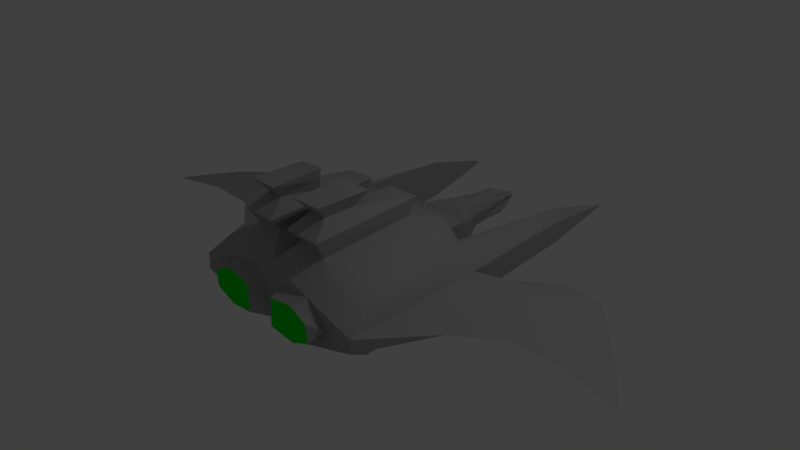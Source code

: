 # Source: swarm_droid_2.blend  (saved by Blender 2.75.0; exported with 4.5.12 LTS)
import bpy
from mathutils import Matrix  # noqa: F401  (used for matrix-valued properties, if any)

bpy.ops.wm.read_factory_settings(use_empty=True)
scene = bpy.context.scene
scene.name = 'Scene'

# ---- collections
col_collection_1 = bpy.data.collections.new('Collection 1'); scene.collection.children.link(col_collection_1)

# ---- materials (node trees are filled in below, after node groups)
mat_material = bpy.data.materials.new('Material')
mat_material.alpha_threshold = 0.0
mat_material.use_transparent_shadow = False
mat_material.diffuse_color = (0.4, 0.4, 0.4, 1.0)
mat_material.roughness = 0.5
mat_material.line_color = (0.0, 0.0, 0.0, 1.0)
mat_material_001 = bpy.data.materials.new('Material.001')
mat_material_001.alpha_threshold = 0.0
mat_material_001.use_transparent_shadow = False
mat_material_001.diffuse_color = (0.00243, 0.8, 0.00589, 1.0)
mat_material_001.roughness = 0.5

# ---- material node trees

# ---- world
world_world = bpy.data.worlds.new('World'); scene.world = world_world
world_world.color = (0.05088, 0.05088, 0.05088)
world_world.use_sun_shadow = False
world_world.sun_shadow_jitter_overblur = 0.0
world_world.cycles.sampling_method = 'MANUAL'
world_world.cycles.sample_map_resolution = 256

# ---- cameras
cam_camera = bpy.data.cameras.new('Camera')
cam_camera.clip_end = 100.0
cam_camera.lens = 35.0
cam_camera.sensor_width = 32.0
cam_camera.sensor_height = 18.0
cam_camera.ortho_scale = 7.314
cam_camera.dof.focus_distance = 0.0
cam_camera.dof.aperture_fstop = 128.0

# ---- lights
light_lamp = bpy.data.lights.new('Lamp', 'POINT')
light_lamp.transmission_factor = 0.0
light_lamp.cutoff_distance = 30.0
light_lamp.energy = 100.0
light_lamp.shadow_buffer_clip_start = 1.001
light_lamp.shadow_soft_size = 0.1
light_lamp.shadow_maximum_resolution = 0.006
light_lamp.use_absolute_resolution = True
light_lamp.cycles.use_multiple_importance_sampling = False

# ---- meshes
me_cube = bpy.data.meshes.new('Cube')
me_cube.from_pydata([(2.518, 0.2075, -7.127e-09), (2.901, 0.1942, -0.001318), (2.518, 0.1467, -0.1467), (2.901, 0.1383, -0.1364), (2.488, 0.0, -0.2065), (2.901, 0.0, -0.1942), (2.458, -0.1438, -0.1534), (2.901, -0.1364, -0.1383), (2.47, -0.2062, 4.684e-08), (2.901, -0.1942, 0.001318), (2.47, -0.1559, 0.1502), (2.901, -0.1383, 0.1364), (2.47, 0.0, 0.2059), (2.901, 0.0, 0.1942), (2.518, 0.1467, 0.1467), (2.901, 0.1364, 0.1383), (2.052, 0.08794, -0.08608), (2.052, 0.123, -0.001318), (2.052, 0.0, -0.123), (2.052, -0.08608, -0.08794), (2.052, -0.123, 0.001318), (2.052, -0.08794, 0.08608), (2.052, 0.0, 0.123), (2.052, 0.08608, 0.08794), (3.292, 0.03322, -0.03322), (3.292, 0.04698, 2.065e-07), (3.292, 0.0, -0.04698), (3.292, -0.03322, -0.03322), (3.292, -0.04698, 2.111e-07), (3.292, -0.03322, 0.03322), (3.292, 0.0, 0.04698), (3.292, 0.03322, 0.03322), (2.99, -0.1746, 0.1242), (2.99, -0.2113, 0.03567), (3.051, -0.1294, 0.09343), (3.051, -0.1575, 0.02542), (2.99, 0.1242, 0.1746), (2.99, 0.03567, 0.2113), (3.051, 0.09343, 0.1294), (3.051, 0.02542, 0.1575), (2.99, 0.1746, -0.1242), (2.99, 0.2113, -0.03567), (3.051, 0.1294, -0.09343), (3.051, 0.1575, -0.02542), (2.99, -0.1242, -0.1746), (2.99, -0.03567, -0.2113), (3.051, -0.09343, -0.1294), (3.051, -0.02542, -0.1575), (3.21, 0.05354, -0.05354), (3.21, 0.07572, 1.253e-07), (3.21, 0.0, -0.07572), (3.21, -0.05354, -0.05354), (3.21, -0.07572, 1.309e-07), (3.21, -0.05354, 0.05354), (3.21, 0.0, 0.07572), (3.21, 0.05354, 0.05354), (2.703, 0.02936, -0.02935), (2.703, 0.04151, 5.904e-07), (2.703, 0.0, -0.04151), (2.703, -0.02936, -0.02935), (2.703, -0.04151, 5.937e-07), (2.703, -0.02936, 0.02936), (2.703, 0.0, 0.04152), (2.703, 0.02936, 0.02936), (0.3613, -2.683, -0.01123), (1.533, -0.5539, 0.153), (1.533, -0.5539, -0.153), (0.6535, -0.6085, 0.6979), (1.533, -0.4706, -0.2669), (-0.6442, -0.5766, 0.6928), (1.532, 0.0, -0.2764), (0.3609, -2.689, 0.008508), (-0.6442, -0.2094, 0.6928), (0.6535, -0.1973, 0.6979), (-0.6573, -0.2092, 0.7949), (0.6573, -0.2062, 0.7949), (0.6573, -0.5954, 0.7949), (-0.6573, -0.5984, 0.7949), (-0.607, -0.2582, 1.02), (0.00411, -0.2551, 1.02), (0.00411, -0.5464, 1.02), (-0.607, -0.5495, 1.02), (-0.5683, -0.2691, 1.127), (-0.1219, -0.2659, 1.127), (-0.1219, -0.5355, 1.127), (-0.5683, -0.5387, 1.127), (-0.7358, -0.1862, 0.8164), (-0.7791, -0.1735, 0.8614), (0.7791, -0.1699, 0.8614), (0.7358, -0.1828, 0.8164), (0.7358, -0.6184, 0.8164), (0.7791, -0.6311, 0.8614), (-0.7791, -0.6347, 0.8614), (-0.7358, -0.6218, 0.8164), (-0.7791, -0.1737, 0.9516), (-0.7073, -0.1968, 0.9966), (0.6273, -0.1934, 0.9966), (0.7801, -0.1701, 0.9516), (0.7801, -0.6309, 0.9516), (0.6273, -0.6078, 0.9966), (-0.7073, -0.6113, 0.9966), (-0.7791, -0.6345, 0.9516), (-0.6107, -0.1783, 1.197), (-0.6186, -0.2407, 1.153), (-0.7224, -0.2524, 1.197), (-0.07948, -0.1745, 1.197), (0.0322, -0.2469, 1.197), (-0.0716, -0.2367, 1.153), (-0.07948, -0.6263, 1.197), (-0.0716, -0.5639, 1.153), (0.0322, -0.5522, 1.197), (-0.6107, -0.6301, 1.197), (-0.7224, -0.5577, 1.197), (-0.6186, -0.5679, 1.153), (-0.6116, -0.1797, 1.312), (-0.7232, -0.2538, 1.312), (-0.6116, -0.253, 1.354), (-0.07862, -0.1759, 1.312), (-0.07862, -0.2491, 1.354), (0.03306, -0.2483, 1.312), (-0.07862, -0.6249, 1.312), (0.03306, -0.5508, 1.312), (-0.07862, -0.5516, 1.354), (-0.6116, -0.6287, 1.312), (-0.6116, -0.5555, 1.354), (-0.7232, -0.5563, 1.312), (1.01, 0.0, -0.6536), (0.6675, 0.0, -0.6525), (0.9562, -0.1354, 0.6775), (1.003, 0.0, 0.6565), (0.6759, 0.0, 0.6532), (0.7422, -0.9885, 0.4895), (1.109, -0.9957, 0.3798), (1.109, -0.9957, -0.3798), (0.7423, -0.9885, -0.4895), (1.008, -0.7221, -0.6267), (0.7422, -0.7114, -0.6348), (1.008, -0.7221, 0.6267), (0.7724, -0.7008, 0.6543), (1.152, -1.125, 0.411), (0.7422, -1.133, 0.4434), (1.101, -1.327, 0.232), (0.7465, -1.286, 0.316), (1.152, -1.125, -0.411), (0.7423, -1.133, -0.4434), (0.6676, -1.283, -0.3225), (1.121, -1.323, -0.2241), (1.533, -0.4706, 0.2669), (1.532, 0.0, 0.2764), (1.879, -0.3967, 0.1751), (1.825, 0.0, 0.1861), (1.882, -0.4591, 0.1031), (1.882, -0.4591, -0.1031), (1.825, 0.0, -0.1879), (1.879, -0.3967, -0.1762), (2.33, -0.1686, 0.1752), (2.375, 0.0, 0.1882), (2.333, -0.2085, 0.09692), (2.333, -0.2085, -0.09692), (2.381, 0.0, -0.1848), (2.316, -0.185, -0.1706), (2.092, -1.285, 0.1706), (2.092, -1.127, 0.3224), (2.092, -1.127, -0.3224), (2.092, -1.285, -0.1706), (2.092, -1.049, -0.2577), (2.092, -1.049, 0.2577), (2.323, -1.277, 0.1616), (2.323, -1.131, 0.3075), (2.323, -1.131, -0.3075), (2.323, -1.277, -0.1616), (2.323, -1.083, -0.2428), (2.323, -1.083, 0.2428), (2.774, -1.265, 0.1616), (2.774, -1.132, 0.3075), (2.774, -1.132, -0.3075), (2.774, -1.265, -0.1616), (2.774, -1.094, -0.2428), (2.774, -1.094, 0.2428), (2.944, -1.21, 0.1519), (2.944, -1.134, 0.2913), (2.944, -1.134, -0.2913), (2.944, -1.21, -0.1519), (2.944, -1.117, -0.2266), (2.944, -1.117, 0.2266), (3.483, -1.204, 0.1035), (3.483, -1.135, 0.203), (3.483, -1.135, -0.203), (3.483, -1.204, -0.1035), (3.483, -1.122, -0.1512), (3.483, -1.122, 0.1512), (1.746, -0.467, 0.2645), (1.818, -0.4394, 0.2146), (1.739, 0.0, 0.2731), (1.816, 0.0, 0.2239), (1.818, -0.515, 0.1236), (1.746, -0.5501, 0.1513), (1.746, -0.5501, -0.1513), (1.818, -0.515, -0.1236), (1.816, 0.0, -0.2239), (1.739, 0.0, -0.2731), (1.818, -0.4394, -0.2146), (1.746, -0.467, -0.2645), (0.3538, -3.24, -0.01021), (0.3537, -3.248, 0.007678), (1.751, -2.395, -0.01483), (1.355, -2.475, -0.04025), (1.751, -2.399, 0.01303), (1.354, -2.486, 0.03709), (0.6933, -1.404, 0.1457), (1.02, -1.354, 0.08004), (0.978, -1.308, 0.2098), (1.02, -1.354, -0.0823), (0.6934, -1.404, -0.1508), (0.9706, -1.313, -0.1975), (0.6807, -3.575, 0.02738), (0.6683, -3.655, 0.01026), (0.6807, -3.562, -0.03015), (0.6683, -3.651, -0.01177), (0.1133, -3.984, -0.0007478), (0.2009, -3.775, 0.009243), (0.2009, -3.765, -0.01162), (1.18, -2.981, -0.03506), (1.545, -2.854, -0.01342), (1.18, -2.994, 0.03219), (1.545, -2.858, 0.01169), (1.942, -0.4784, 0.07857), (1.942, -0.4784, -0.07857), (2.301, -0.2726, 0.07857), (2.301, -0.2726, -0.07857), (1.909, -0.3539, 0.2015), (1.847, 0.0, 0.2001), (2.279, -0.188, 0.2015), (2.341, 0.0, 0.2001), (1.847, 0.0, -0.2093), (1.909, -0.3539, -0.2112), (2.341, 0.0, -0.2093), (2.279, -0.188, -0.2112), (1.976, -0.2761, 0.2119), (1.937, 0.0, 0.214), (2.212, -0.1654, 0.2119), (2.251, 0.0, 0.214), (2.004, -0.2376, 0.2473), (2.004, 0.0, 0.2473), (2.184, -0.1638, 0.2473), (2.184, 0.0, 0.2473), (1.937, 0.0, -0.225), (1.976, -0.2761, -0.223), (2.251, 0.0, -0.225), (2.212, -0.1654, -0.223), (2.004, 0.0, -0.2584), (2.004, -0.2376, -0.2584), (2.184, 0.0, -0.2584), (2.184, -0.1638, -0.2584), (1.275, -0.4929, 0.2762), (1.177, -0.6526, 0.498), (1.177, -0.8596, 0.2829), (1.275, -0.593, 0.1637), (1.188, 0.0, -0.5088), (1.275, 0.0, -0.3004), (1.275, 0.0, 0.3005), (1.275, -0.593, -0.1637), (1.275, -0.4929, -0.2762), (1.188, 0.0, 0.5088), (1.177, -0.8596, -0.2829), (1.177, -0.6526, -0.498), (1.135, 0.0, -0.6005), (1.087, 0.0, -0.6401), (1.095, -0.9697, -0.4586), (1.137, -0.943, -0.4324), (1.135, -0.9937, -0.2733), (1.137, -0.6995, -0.5768), (1.089, -0.7186, -0.6165), (1.087, 0.0, 0.6401), (1.135, 0.0, 0.6005), (1.089, -0.7186, 0.6165), (1.137, -0.6995, 0.5768), (1.137, -0.943, 0.4325), (1.095, -0.9697, 0.4588), (1.135, -0.9937, 0.2741), (-0.5789, 0.0, -0.5386), (-0.9785, 0.0, -0.3016), (-0.9669, 0.0, 0.3447), (-0.8902, -0.1403, 0.6024), (-0.5591, 0.0, 0.5573), (-0.9717, -0.9463, 0.146), (-0.653, -0.9488, 0.4071), (-0.9731, -0.5987, -0.3001), (-0.6491, -0.6522, -0.5192), (-0.6489, -0.9701, -0.3933), (-0.9717, -0.9463, -0.1369), (-0.7097, -0.5851, 0.5979), (-0.9731, -0.6118, 0.3018), (-0.5759, -1.34, 0.2572), (-0.6489, -1.158, 0.358), (-0.9731, -1.13, 0.1483), (-0.9731, -1.143, -0.1397), (-0.6489, -1.16, -0.3567), (-0.5758, -1.34, -0.2572), (-0.967, -1.33, -0.0282), (-0.617, -1.416, -0.08064), (-0.7288, -1.561, -0.02788), (-0.6171, -1.416, 0.07635), (-0.967, -1.33, 0.02794), (-0.7289, -1.561, 0.02451), (-0.9731, -1.296, 0.07456), (-0.9251, -1.4, 0.1212), (-0.9251, -1.4, -0.1222), (-0.9731, -1.299, -0.07283), (-0.9825, -0.6063, 0.391), (-0.9784, -0.9598, 0.2565), (-0.9784, -0.9598, -0.2487), (-0.9731, -0.1569, 0.2234), (-0.9785, -0.6153, -0.3771), (-0.9784, -1.149, 0.2195), (-0.9731, -0.1537, -0.2234), (-0.9784, -1.162, -0.2117), (-0.9305, -1.403, -0.03119), (-0.9893, -1.353, -0.09456), (-0.9893, -1.351, 0.09566), (-0.9305, -1.403, 0.02932), (0.2174, -2.293, 0.01186), (-0.09508, -1.898, 0.02027), (-0.09469, -1.897, -0.02412), (0.2182, -2.289, -0.01522), (1.239, -2.127, -0.05817), (0.9622, -1.746, -0.09645), (1.32, -1.678, -0.03803), (1.615, -2.073, -0.02125), (0.9617, -1.747, 0.09104), (1.237, -2.132, 0.05381), (1.614, -2.074, 0.01922), (1.32, -1.678, 0.03582), (0.3468, -3.888, 0.00353), (1.157, -3.242, -0.007993), (1.743, -2.586, 0.007437), (1.743, -2.585, -0.008991), (1.157, -3.243, 0.006559), (1.787, -2.391, -0.0007779), (1.577, -2.844, -0.000742), (1.068, -1.366, -0.0007528), (0.6065, -3.702, -0.0005581), (0.3468, -3.887, -0.004213), (1.511, -1.872, -0.01871), (1.51, -1.872, 0.01722), (1.353, -1.67, -0.0007113), (1.648, -2.066, -0.000745), (1.738, -2.23, -0.01112), (1.187, -1.489, -0.03273), (1.187, -1.489, 0.03125), (1.738, -2.231, 0.009564), (1.512, -1.871, -0.0006758), (1.189, -1.488, -0.0006508), (1.152, -3.248, -0.0006807), (1.748, -2.582, -0.0007528), (1.74, -2.23, -0.0007417), (3.878, -1.204, 0.02009), (3.878, -1.135, 0.0394), (3.878, -1.135, -0.03939), (3.878, -1.204, -0.02009), (3.878, -1.122, -0.02934), (3.878, -1.122, 0.02934), (-1.185, -0.9466, -0.1369), (-1.185, -0.9466, 0.146), (-1.187, -0.1572, 0.2234), (-1.187, -0.154, -0.2234), (-1.187, -0.6121, 0.3018), (-1.187, -0.599, -0.3001), (-1.185, -0.8547, -0.1031), (-1.185, -0.8547, 0.1109), (-1.186, -0.2575, 0.1694), (-1.186, -0.2551, -0.1686), (-1.186, -0.6017, 0.2288), (-1.186, -0.5918, -0.2266), (-1.095, -0.8546, -0.1031), (-1.095, -0.8546, 0.1109), (-1.096, -0.2574, 0.1694), (-1.096, -0.2549, -0.1686), (-1.096, -0.6015, 0.2288), (-1.096, -0.5916, -0.2266)], [], [(0, 1, 3, 2), (2, 3, 5, 4), (4, 5, 7, 6), (6, 7, 9, 8), (8, 9, 11, 10), (10, 11, 13, 12), (13, 11, 21, 22), (14, 15, 1, 0), (12, 13, 15, 14), (12, 155, 10), (21, 20, 52, 53), (9, 7, 19, 20), (13, 22, 39, 37), (5, 3, 16, 18), (20, 21, 34, 35), (1, 15, 23, 17), (1, 17, 43, 41), (18, 19, 46, 47), (31, 30, 62, 63), (19, 18, 50, 51), (16, 17, 49, 48), (17, 23, 55, 49), (22, 21, 53, 54), (20, 19, 51, 52), (18, 16, 48, 50), (23, 22, 54, 55), (32, 33, 35, 34), (9, 20, 35, 33), (11, 9, 33, 32), (21, 11, 32, 34), (36, 37, 39, 38), (15, 13, 37, 36), (23, 15, 36, 38), (22, 23, 38, 39), (40, 41, 43, 42), (16, 3, 40, 42), (17, 16, 42, 43), (3, 1, 41, 40), (44, 45, 47, 46), (5, 18, 47, 45), (19, 7, 44, 46), (7, 5, 45, 44), (25, 24, 48, 49), (24, 26, 50, 48), (26, 27, 51, 50), (27, 28, 52, 51), (28, 29, 53, 52), (29, 30, 54, 53), (30, 31, 55, 54), (31, 25, 49, 55), (56, 57, 63, 62, 61, 60, 59, 58), (29, 28, 60, 61), (27, 26, 58, 59), (24, 25, 57, 56), (25, 31, 63, 57), (30, 29, 61, 62), (28, 27, 59, 60), (26, 24, 56, 58), (127, 136, 288, 280), (67, 73, 75, 76), (146, 143, 163, 164), (138, 291, 286, 131), (67, 69, 291, 138), (69, 72, 283, 291), (293, 294, 314, 319, 306), (73, 67, 138, 128), (145, 298, 297, 144), (134, 289, 288, 136), (72, 73, 128, 130, 284, 283), (88, 87, 94, 97), (72, 69, 77, 74), (73, 72, 74, 75), (69, 67, 76, 77), (77, 76, 90, 93), (92, 91, 98, 101), (91, 88, 97, 98), (87, 92, 101, 94), (78, 81, 85, 82), (76, 75, 89, 90), (74, 77, 93, 86), (81, 78, 95, 100), (79, 80, 99, 96), (80, 81, 100, 99), (78, 79, 96, 95), (110, 106, 119, 121), (81, 80, 84, 85), (80, 79, 83, 84), (79, 78, 82, 83), (82, 85, 113, 103), (104, 112, 125, 115), (105, 102, 114, 117), (111, 108, 120, 123), (64, 206, 222, 203), (118, 116, 124, 122), (85, 84, 109, 113), (84, 83, 107, 109), (87, 88, 89, 86), (91, 92, 93, 90), (88, 91, 90, 89), (86, 93, 92, 87), (95, 96, 97, 94), (99, 100, 101, 98), (96, 99, 98, 97), (94, 101, 100, 95), (75, 74, 86, 89), (102, 103, 104), (105, 106, 107), (108, 109, 110), (111, 112, 113), (114, 115, 116), (117, 118, 119), (120, 121, 122), (123, 124, 125), (102, 105, 107, 103), (108, 111, 113, 109), (106, 110, 109, 107), (103, 113, 112, 104), (116, 118, 117, 114), (122, 124, 123, 120), (118, 122, 121, 119), (115, 125, 124, 116), (111, 123, 125, 112), (114, 102, 104, 115), (110, 121, 120, 108), (105, 117, 119, 106), (83, 82, 103, 107), (355, 350, 207, 338), (354, 335, 225, 339), (209, 302, 304, 322, 329), (353, 337, 216, 341), (203, 222, 217, 221), (224, 204, 220, 215), (65, 147, 254, 257), (304, 320, 317, 301, 323, 322), (131, 286, 294, 140), (293, 142, 140, 294), (145, 146, 214, 213, 300, 307, 298), (289, 134, 144, 297), (128, 129, 130), (211, 210, 141), (132, 137, 138, 131), (128, 138, 137, 129), (135, 133, 134, 136), (136, 127, 126, 135), (140, 142, 141, 139), (143, 146, 145, 144), (144, 134, 133, 143), (131, 140, 139, 132), (277, 279, 270, 269, 264, 256), (132, 133, 268, 270, 279, 278), (274, 276, 255, 263), (276, 277, 256, 255), (269, 271, 265, 264), (201, 199, 153, 154), (147, 148, 260, 254), (135, 126, 267, 272), (70, 68, 262, 259), (194, 192, 149, 150), (198, 201, 154, 152), (148, 147, 191, 193), (192, 195, 151, 149), (68, 70, 200, 202), (149, 151, 157, 155), (65, 66, 197, 196), (66, 68, 202, 197), (195, 198, 152, 151), (12, 156, 155), (157, 151, 226, 228), (152, 154, 160, 158), (160, 154, 235, 237), (149, 155, 232, 230), (161, 164, 170, 167), (139, 141, 161, 162), (133, 132, 166, 165), (141, 146, 164, 161), (132, 139, 162, 166), (143, 133, 165, 163), (171, 172, 178, 177), (166, 162, 168, 172), (164, 163, 169, 170), (165, 166, 172, 171), (163, 165, 171, 169), (162, 161, 167, 168), (173, 176, 182, 179), (169, 171, 177, 175), (168, 167, 173, 174), (167, 170, 176, 173), (172, 168, 174, 178), (170, 169, 175, 176), (183, 184, 190, 189), (178, 174, 180, 184), (176, 175, 181, 182), (177, 178, 184, 183), (175, 177, 183, 181), (174, 173, 179, 180), (185, 188, 359, 356), (181, 183, 189, 187), (180, 179, 185, 186), (179, 182, 188, 185), (184, 180, 186, 190), (182, 181, 187, 188), (192, 194, 193, 191), (196, 197, 198, 195), (199, 201, 202, 200), (195, 192, 191, 196), (201, 198, 197, 202), (147, 65, 196, 191), (301, 300, 213, 326, 323), (321, 324, 64, 71), (208, 71, 204, 224), (71, 64, 203, 204), (328, 347, 205, 206, 325), (211, 141, 142, 293, 306, 302, 209), (209, 210, 211), (212, 213, 214), (212, 348, 327, 326, 213), (207, 350, 331, 330, 208), (219, 333, 216, 215, 220), (223, 334, 218, 217, 222), (225, 335, 207, 208, 224), (205, 336, 223, 222, 206), (216, 337, 225, 224, 215), (352, 349, 332, 345), (332, 349, 210, 209, 329), (155, 157, 10), (10, 157, 8), (157, 158, 8), (8, 158, 6), (158, 160, 6), (160, 159, 6), (6, 159, 4), (226, 227, 229, 228), (151, 152, 227, 226), (152, 158, 229, 227), (158, 157, 228, 229), (231, 230, 238, 239), (155, 156, 233, 232), (150, 149, 230, 231), (237, 235, 247, 249), (159, 160, 237, 236), (154, 153, 234, 235), (238, 240, 244, 242), (232, 233, 241, 240), (230, 232, 240, 238), (243, 242, 244, 245), (239, 238, 242, 243), (240, 241, 245, 244), (248, 249, 253, 252), (235, 234, 246, 247), (236, 237, 249, 248), (251, 250, 252, 253), (249, 247, 251, 253), (247, 246, 250, 251), (255, 256, 257, 254), (256, 264, 261, 257), (263, 255, 254, 260), (264, 265, 262, 261), (265, 258, 259, 262), (66, 65, 257, 261), (68, 66, 261, 262), (137, 132, 278, 275), (133, 135, 272, 268), (129, 137, 275, 273), (204, 203, 221, 219, 220), (218, 341, 342), (218, 342, 219, 221, 217), (268, 269, 270), (277, 278, 279), (266, 271, 272, 267), (271, 269, 268, 272), (276, 274, 273, 275), (277, 276, 275, 278), (271, 266, 258, 265), (282, 283, 284), (309, 310, 286, 291), (282, 309, 291, 283), (311, 313, 288, 289), (313, 281, 280, 288), (310, 314, 294, 286), (289, 297, 316, 311), (290, 285, 363, 362), (324, 325, 206, 64), (297, 298, 307, 318, 316), (317, 300, 301), (302, 320, 304), (317, 318, 307, 300), (302, 306, 319, 320), (303, 305, 295, 285, 290, 296, 308, 299), (292, 285, 310, 309), (312, 292, 309, 282), (290, 287, 313, 311), (287, 315, 281, 313), (285, 295, 314, 310), (296, 290, 311, 316), (315, 312, 282, 281), (299, 308, 318, 317), (305, 303, 320, 319), (303, 299, 317, 320), (295, 305, 319, 314), (308, 296, 316, 318), (324, 321, 322, 323), (326, 327, 343, 328, 325), (330, 331, 344, 332, 329), (351, 344, 331, 346), (323, 326, 325, 324), (329, 322, 321, 330), (330, 321, 71, 208), (343, 351, 346, 328), (327, 345, 351, 343), (345, 332, 344, 351), (342, 333, 219), (342, 341, 333), (341, 216, 333), (348, 352, 345, 327), (212, 340, 352, 348), (340, 210, 349, 352), (334, 353, 341, 218), (223, 339, 353, 334), (339, 225, 337, 353), (336, 354, 339, 223), (205, 338, 354, 336), (338, 207, 335, 354), (347, 355, 338, 205), (328, 346, 355, 347), (346, 331, 350, 355), (212, 214, 146), (210, 340, 141), (340, 212, 146), (141, 340, 146), (360, 361, 357, 356, 359, 358), (190, 186, 357, 361), (188, 187, 358, 359), (189, 190, 361, 360), (187, 189, 360, 358), (186, 185, 356, 357), (367, 362, 368, 373), (287, 290, 362, 367), (312, 315, 365, 364), (285, 292, 366, 363), (315, 287, 367, 365), (292, 312, 364, 366), (371, 373, 379, 377), (363, 366, 372, 369), (362, 363, 369, 368), (365, 367, 373, 371), (366, 364, 370, 372), (364, 365, 371, 370), (379, 374, 375, 378, 376, 377), (372, 370, 376, 378), (370, 371, 377, 376), (373, 368, 374, 379), (369, 372, 378, 375), (368, 369, 375, 374)])
me_cube.polygons.foreach_set('use_smooth', [True] * 353)
me_cube.polygons.foreach_set('material_index', [0, 0, 0, 0, 0, 0, 0, 0, 0, 0, 0, 0, 0, 0, 0, 0, 0, 0, 1, 0, 0, 0, 0, 0, 0, 0, 0, 0, 0, 0, 0, 0, 0, 0, 0, 0, 0, 0, 0, 0, 0, 0, 0, 0, 0, 0, 0, 0, 0, 0, 1, 1, 1, 1, 1, 1, 1, 1, 0, 0, 0, 0, 0, 0, 0, 0, 0, 0, 0, 0, 0, 0, 0, 0, 0, 0, 0, 0, 0, 0, 0, 0, 0, 0, 0, 0, 0, 0, 0, 0, 0, 0, 0, 0, 0, 0, 0, 0, 0, 0, 0, 0, 0, 0, 0, 0, 0, 0, 0, 0, 0, 0, 0, 0, 0, 0, 0, 0, 0, 0, 0, 0, 0, 0, 0, 0, 0, 0, 0, 0, 0, 0, 0, 0, 0, 0, 0, 0, 0, 0, 0, 0, 0, 0, 0, 0, 0, 0, 0, 0, 0, 0, 0, 0, 0, 0, 0, 0, 0, 0, 0, 0, 0, 0, 0, 0, 0, 0, 0, 0, 0, 0, 0, 0, 0, 0, 0, 0, 0, 0, 0, 0, 0, 0, 0, 0, 0, 0, 0, 0, 0, 0, 0, 0, 0, 0, 0, 0, 0, 0, 0, 0, 0, 0, 0, 0, 0, 0, 0, 0, 0, 0, 0, 0, 0, 0, 0, 0, 0, 0, 0, 0, 0, 0, 0, 0, 0, 0, 0, 0, 0, 0, 0, 0, 0, 0, 0, 0, 0, 0, 0, 0, 0, 0, 0, 0, 0, 0, 0, 0, 0, 0, 0, 0, 0, 0, 0, 0, 0, 0, 0, 0, 0, 0, 0, 0, 0, 0, 0, 0, 0, 0, 0, 0, 0, 0, 0, 0, 0, 0, 0, 0, 0, 0, 0, 0, 0, 0, 0, 0, 0, 0, 0, 0, 0, 0, 0, 0, 0, 0, 0, 0, 0, 0, 0, 0, 0, 0, 0, 0, 0, 0, 0, 0, 0, 0, 0, 0, 0, 0, 0, 0, 0, 0, 0, 0, 0, 0, 0, 0, 0, 0, 0, 0, 0, 0, 0, 0, 0, 0, 0, 0, 0, 0, 0, 0, 0, 1, 0, 0, 0, 0, 0])
_uv = me_cube.uv_layers.new(name='UVMap')
_uv.uv.foreach_set('vector', [0.8678, 0.986, 0.8714, 0.9269, 0.8918, 0.9273, 0.89, 0.9865, 0.1574, 0.6154, 0.1499, 0.6739, 0.1299, 0.6718, 0.1367, 0.6086, 0.1367, 0.6086, 0.1299, 0.6718, 0.1088, 0.6695, 0.115, 0.6016, 0.5851, 0.5059, 0.5854, 0.5757, 0.5648, 0.5763, 0.5624, 0.5084, 0.5624, 0.5084, 0.5648, 0.5763, 0.5432, 0.5774, 0.5386, 0.5095, 0.03422, 0.7147, 0.02916, 0.6488, 0.04964, 0.6467, 0.05734, 0.7123, 0.04964, 0.6467, 0.02916, 0.6488, 0.03191, 0.606, 0.04494, 0.6047, 0.8456, 0.9838, 0.8502, 0.9248, 0.8714, 0.9269, 0.8678, 0.986, 0.05734, 0.7123, 0.04964, 0.6467, 0.07014, 0.6438, 0.07854, 0.7019, 0.05734, 0.7123, 0.03478, 0.7364, 0.03422, 0.7147, 0.552, 0.6202, 0.5655, 0.6195, 0.5723, 0.8019, 0.5638, 0.8023, 0.5648, 0.5763, 0.5854, 0.5757, 0.5787, 0.6191, 0.5655, 0.6195, 0.04964, 0.6467, 0.04494, 0.6047, 0.05084, 0.6232, 0.05333, 0.6327, 0.1299, 0.6718, 0.1499, 0.6739, 0.1373, 0.7147, 0.1246, 0.7133, 0.5655, 0.6195, 0.552, 0.6202, 0.5506, 0.6007, 0.5615, 0.6002, 0.8714, 0.9269, 0.8502, 0.9248, 0.8602, 0.8826, 0.8738, 0.884, 0.8714, 0.9269, 0.8738, 0.884, 0.8763, 0.9036, 0.8774, 0.9139, 0.1246, 0.7133, 0.1113, 0.7119, 0.1127, 0.693, 0.1232, 0.6942, 0.09117, 0.9153, 0.09115, 0.9205, 0.0004853, 0.9204, 0.0004976, 0.9158, 0.1113, 0.7119, 0.1246, 0.7133, 0.1054, 0.8904, 0.09714, 0.8895, 0.8866, 0.8842, 0.8738, 0.884, 0.8837, 0.7053, 0.8918, 0.7055, 0.8738, 0.884, 0.8602, 0.8826, 0.8756, 0.7045, 0.8837, 0.7053, 0.04494, 0.6047, 0.03191, 0.606, 0.01636, 0.4293, 0.0243, 0.4285, 0.5655, 0.6195, 0.5787, 0.6191, 0.5802, 0.8017, 0.5723, 0.8019, 0.1246, 0.7133, 0.1373, 0.7147, 0.1132, 0.8912, 0.1054, 0.8904, 0.05788, 0.6029, 0.04494, 0.6047, 0.0243, 0.4285, 0.03235, 0.4274, 0.7778, 0.7245, 0.7778, 0.7391, 0.7664, 0.7366, 0.7664, 0.7254, 0.5648, 0.5763, 0.5655, 0.6195, 0.5615, 0.6002, 0.5603, 0.5904, 0.5432, 0.5774, 0.5648, 0.5763, 0.5603, 0.5904, 0.5462, 0.5911, 0.03191, 0.606, 0.02916, 0.6488, 0.02218, 0.6359, 0.02791, 0.6255, 0.06664, 0.6309, 0.05333, 0.6327, 0.05084, 0.6232, 0.06107, 0.6218, 0.07014, 0.6438, 0.04964, 0.6467, 0.05333, 0.6327, 0.06664, 0.6309, 0.8602, 0.8826, 0.8502, 0.9248, 0.8455, 0.9107, 0.8529, 0.9013, 0.04494, 0.6047, 0.05788, 0.6029, 0.06107, 0.6218, 0.05084, 0.6232, 0.8908, 0.9141, 0.8774, 0.9139, 0.8763, 0.9036, 0.8866, 0.9038, 0.1373, 0.7147, 0.1499, 0.6739, 0.1537, 0.688, 0.1456, 0.6966, 0.8738, 0.884, 0.8866, 0.8842, 0.8866, 0.9038, 0.8763, 0.9036, 0.8918, 0.9273, 0.8714, 0.9269, 0.8774, 0.9139, 0.8908, 0.9141, 0.1097, 0.6833, 0.1234, 0.6848, 0.1232, 0.6942, 0.1127, 0.693, 0.1299, 0.6718, 0.1246, 0.7133, 0.1232, 0.6942, 0.1234, 0.6848, 0.5787, 0.6191, 0.5854, 0.5757, 0.5914, 0.5895, 0.5844, 0.5995, 0.1088, 0.6695, 0.1299, 0.6718, 0.1234, 0.6848, 0.1097, 0.6833, 0.8845, 0.6923, 0.8895, 0.6924, 0.8918, 0.7055, 0.8837, 0.7053, 0.1085, 0.9033, 0.1037, 0.9028, 0.1054, 0.8904, 0.1132, 0.8912, 0.1037, 0.9028, 0.0986, 0.9023, 0.09714, 0.8895, 0.1054, 0.8904, 0.5773, 0.8148, 0.5724, 0.8149, 0.5723, 0.8019, 0.5802, 0.8017, 0.5724, 0.8149, 0.5671, 0.8152, 0.5638, 0.8023, 0.5723, 0.8019, 0.01798, 0.4163, 0.0229, 0.4158, 0.0243, 0.4285, 0.01636, 0.4293, 0.0229, 0.4158, 0.0279, 0.4151, 0.03235, 0.4274, 0.0243, 0.4285, 0.8794, 0.6918, 0.8845, 0.6923, 0.8837, 0.7053, 0.8756, 0.7045, 0.7894, 0.7277, 0.7894, 0.7326, 0.7863, 0.7364, 0.7819, 0.7368, 0.7788, 0.7336, 0.7788, 0.7286, 0.7819, 0.7249, 0.7863, 0.7245, 0.6331, 0.7233, 0.6329, 0.7183, 0.7232, 0.7184, 0.7234, 0.7228, 0.633, 0.7343, 0.6329, 0.7293, 0.7234, 0.7292, 0.7235, 0.7337, 0.0005379, 0.9143, 0.0004853, 0.9091, 0.09117, 0.909, 0.09122, 0.9136, 0.0004853, 0.9091, 0.0005376, 0.9043, 0.09122, 0.9048, 0.09117, 0.909, 0.09115, 0.9205, 0.09117, 0.9253, 0.0004977, 0.9246, 0.0004853, 0.9204, 0.6329, 0.7183, 0.6331, 0.7133, 0.7234, 0.7139, 0.7232, 0.7184, 0.6329, 0.7293, 0.633, 0.7243, 0.7235, 0.7248, 0.7234, 0.7292, 0.5208, 0.6783, 0.4136, 0.6842, 0.4318, 0.4717, 0.529, 0.4875, 0.6776, 0.8161, 0.6776, 0.8731, 0.6626, 0.8723, 0.6626, 0.8183, 0.8712, 0.3632, 0.8455, 0.3562, 0.8682, 0.2127, 0.8895, 0.2146, 0.7553, 0.2804, 0.7221, 0.04842, 0.7784, 0.05514, 0.799, 0.274, 0.6158, 0.629, 0.6099, 0.4243, 0.6244, 0.4134, 0.6244, 0.6472, 0.7217, 0.05809, 0.6649, 0.06185, 0.6514, 0.0245, 0.7221, 0.04842, 0.8393, 0.06446, 0.8106, 0.05403, 0.8055, 0.003288, 0.8362, 0.0004853, 0.8445, 0.009901, 0.6763, 0.2664, 0.7399, 0.2622, 0.7553, 0.2804, 0.6697, 0.3149, 0.3247, 0.6677, 0.3249, 0.477, 0.3537, 0.4675, 0.348, 0.6805, 0.3703, 0.6818, 0.3826, 0.469, 0.4318, 0.4717, 0.4136, 0.6842, 0.6649, 0.06185, 0.6763, 0.2664, 0.6697, 0.3149, 0.6458, 0.2723, 0.6329, 0.07847, 0.6514, 0.0245, 0.8266, 0.489, 0.8266, 0.723, 0.8132, 0.723, 0.8132, 0.4889, 0.6468, 0.8738, 0.6468, 0.8193, 0.6617, 0.8161, 0.6617, 0.8739, 0.8936, 0.8849, 0.8928, 0.6937, 0.9077, 0.6918, 0.9077, 0.8856, 0.6099, 0.4243, 0.6158, 0.629, 0.6007, 0.6301, 0.5944, 0.4226, 0.8302, 0.7475, 0.6144, 0.7478, 0.6015, 0.7438, 0.8431, 0.7434, 0.7991, 0.4889, 0.7991, 0.7234, 0.7858, 0.7235, 0.7858, 0.4889, 0.6459, 0.8161, 0.6459, 0.8801, 0.6319, 0.8802, 0.6319, 0.8163, 0.2996, 0.9376, 0.2996, 0.8652, 0.3135, 0.8652, 0.3135, 0.9376, 0.7654, 0.6834, 0.7654, 0.7276, 0.7493, 0.7261, 0.7493, 0.6852, 0.6144, 0.7478, 0.6144, 0.8103, 0.6015, 0.8137, 0.6015, 0.7438, 0.8302, 0.8099, 0.8302, 0.7475, 0.8431, 0.7434, 0.8431, 0.8133, 0.2205, 0.8386, 0.2639, 0.8386, 0.2731, 0.8536, 0.2115, 0.8537, 0.2642, 0.746, 0.2208, 0.7461, 0.2115, 0.6515, 0.2732, 0.6514, 0.2208, 0.7461, 0.2205, 0.8386, 0.2115, 0.8537, 0.2115, 0.6515, 0.2639, 0.8386, 0.2642, 0.746, 0.2732, 0.6514, 0.2731, 0.8536, 0.5973, 0.8584, 0.5975, 0.8161, 0.6152, 0.8162, 0.6151, 0.8581, 0.9425, 0.7692, 0.9425, 0.8594, 0.9269, 0.8408, 0.9269, 0.7749, 0.2208, 0.7461, 0.2642, 0.746, 0.2622, 0.7659, 0.2221, 0.7659, 0.9425, 0.8604, 0.9425, 0.9506, 0.9269, 0.9447, 0.9269, 0.8788, 0.7852, 0.913, 0.8277, 0.9133, 0.8327, 0.9214, 0.781, 0.9211, 0.7483, 0.6834, 0.7483, 0.7285, 0.7317, 0.7282, 0.7317, 0.6836, 0.9086, 0.8656, 0.9086, 0.7852, 0.9258, 0.7851, 0.9258, 0.8658, 0.685, 0.8961, 0.6859, 0.8161, 0.7028, 0.8162, 0.702, 0.8964, 0.5275, 0.1649, 0.3821, 0.1383, 0.4332, 0.07877, 0.5589, 0.08915, 0.7598, 0.8334, 0.7598, 0.9145, 0.7146, 0.9148, 0.7146, 0.8337, 0.8277, 0.9133, 0.8277, 0.8412, 0.8327, 0.8332, 0.8327, 0.9214, 0.8277, 0.8412, 0.7852, 0.8409, 0.781, 0.8328, 0.8327, 0.8332, 0.8266, 0.723, 0.8266, 0.489, 0.8332, 0.4953, 0.8332, 0.7163, 0.7991, 0.7234, 0.7991, 0.4889, 0.8055, 0.4955, 0.8055, 0.7169, 0.5944, 0.8152, 0.5944, 0.7411, 0.6015, 0.7438, 0.6015, 0.8137, 0.2927, 0.9354, 0.2927, 0.867, 0.2996, 0.8652, 0.2996, 0.9376, 0.8065, 0.7119, 0.8065, 0.5115, 0.8132, 0.4889, 0.8132, 0.723, 0.7789, 0.7006, 0.7789, 0.4998, 0.7858, 0.4889, 0.7858, 0.7235, 0.2732, 0.6514, 0.2115, 0.6515, 0.2082, 0.628, 0.2768, 0.6279, 0.2768, 0.8641, 0.2082, 0.8642, 0.2115, 0.8537, 0.2731, 0.8536, 0.6144, 0.8103, 0.8302, 0.8099, 0.8431, 0.8133, 0.6015, 0.8137, 0.7718, 0.9198, 0.781, 0.9211, 0.7834, 0.9379, 0.7718, 0.8341, 0.7834, 0.8161, 0.781, 0.8328, 0.8431, 0.8346, 0.8327, 0.8332, 0.8315, 0.8165, 0.8431, 0.9203, 0.8315, 0.9382, 0.8327, 0.9214, 0.7708, 0.9141, 0.7599, 0.9312, 0.7598, 0.9145, 0.7708, 0.8331, 0.7598, 0.8334, 0.7599, 0.8161, 0.7038, 0.8335, 0.7147, 0.8164, 0.7146, 0.8337, 0.7038, 0.9145, 0.7146, 0.9148, 0.7147, 0.9314, 0.7718, 0.9198, 0.7718, 0.8341, 0.781, 0.8328, 0.781, 0.9211, 0.8431, 0.8346, 0.8431, 0.9203, 0.8327, 0.9214, 0.8327, 0.8332, 0.7834, 0.8161, 0.8315, 0.8165, 0.8327, 0.8332, 0.781, 0.8328, 0.781, 0.9211, 0.8327, 0.9214, 0.8315, 0.9382, 0.7834, 0.9379, 0.7598, 0.9145, 0.7598, 0.8334, 0.7708, 0.8331, 0.7708, 0.9141, 0.7146, 0.8337, 0.7146, 0.9148, 0.7038, 0.9145, 0.7038, 0.8335, 0.7598, 0.8334, 0.7146, 0.8337, 0.7147, 0.8164, 0.7599, 0.8161, 0.7599, 0.9312, 0.7147, 0.9314, 0.7146, 0.9148, 0.7598, 0.9145, 0.685, 0.8961, 0.702, 0.8964, 0.7028, 0.913, 0.6859, 0.9126, 0.9258, 0.7851, 0.9086, 0.7852, 0.9087, 0.7693, 0.9259, 0.7692, 0.5973, 0.8584, 0.6151, 0.8581, 0.6152, 0.8767, 0.5975, 0.877, 0.9086, 0.8656, 0.9258, 0.8658, 0.9259, 0.8837, 0.9087, 0.8836, 0.7852, 0.8409, 0.7852, 0.913, 0.781, 0.9211, 0.781, 0.8328, 0.0004853, 0.2634, 0.0009606, 0.2634, 0.008376, 0.2873, 0.003074, 0.2882, 0.01873, 0.3123, 0.0197, 0.3126, 0.06125, 0.339, 0.05613, 0.3388, 0.09781, 0.09135, 0.2748, 0.01984, 0.2974, 0.03345, 0.2302, 0.1152, 0.07989, 0.1535, 0.6301, 0.5666, 0.6289, 0.5678, 0.6284, 0.4714, 0.6302, 0.4599, 0.5589, 0.08915, 0.4332, 0.07877, 0.5323, 0.02696, 0.6081, 0.02575, 0.1181, 0.3373, 0.2434, 0.3262, 0.2928, 0.3903, 0.2173, 0.3895, 0.252, 0.8853, 0.2517, 0.8664, 0.2914, 0.8652, 0.2917, 0.8841, 0.8427, 0.5905, 0.8437, 0.6225, 0.8342, 0.6218, 0.8345, 0.5899, 0.8367, 0.4889, 0.8437, 0.4894, 0.799, 0.274, 0.7784, 0.05514, 0.8106, 0.05403, 0.8213, 0.2728, 0.8393, 0.06446, 0.8445, 0.273, 0.8213, 0.2728, 0.8106, 0.05403, 0.1584, 0.702, 0.173, 0.6279, 0.177, 0.6526, 0.1838, 0.6979, 0.1983, 0.9108, 0.1928, 0.961, 0.1713, 0.9042, 0.3826, 0.469, 0.3703, 0.6818, 0.348, 0.6805, 0.3537, 0.4675, 0.6697, 0.3149, 0.6492, 0.3239, 0.6458, 0.2723, 0.9343, 0.3899, 0.9146, 0.3822, 0.9394, 0.3711, 0.8035, 0.3326, 0.7609, 0.3174, 0.7553, 0.2804, 0.799, 0.274, 0.6697, 0.3149, 0.7553, 0.2804, 0.7609, 0.3174, 0.6492, 0.3239, 0.4098, 0.7246, 0.3649, 0.7376, 0.3703, 0.6818, 0.4136, 0.6842, 0.4136, 0.6842, 0.5208, 0.6783, 0.5181, 0.7307, 0.4098, 0.7246, 0.9695, 0.428, 0.9482, 0.4265, 0.9394, 0.3711, 0.9688, 0.3648, 0.3456, 0.7432, 0.3215, 0.7371, 0.3247, 0.6677, 0.348, 0.6805, 0.348, 0.6805, 0.3703, 0.6818, 0.3649, 0.7376, 0.3456, 0.7432, 0.799, 0.274, 0.8213, 0.2728, 0.8242, 0.3377, 0.8035, 0.3326, 0.6399, 0.6533, 0.6329, 0.6284, 0.6329, 0.5425, 0.6399, 0.5176, 0.6541, 0.541, 0.6541, 0.6298, 0.29, 0.6779, 0.2998, 0.8136, 0.3031, 0.8271, 0.2938, 0.7949, 0.2867, 0.6971, 0.2913, 0.6631, 0.7678, 0.6804, 0.673, 0.6761, 0.6822, 0.6638, 0.7716, 0.6659, 0.673, 0.6761, 0.6399, 0.6533, 0.6541, 0.6298, 0.6822, 0.6638, 0.6399, 0.5176, 0.673, 0.4951, 0.6822, 0.5074, 0.6541, 0.541, 0.08183, 0.499, 0.1477, 0.5057, 0.1471, 0.5071, 0.08675, 0.5089, 0.003766, 0.8637, 0.07399, 0.8554, 0.07854, 0.8946, 0.005047, 0.9034, 0.4098, 0.7246, 0.5181, 0.7307, 0.5174, 0.7425, 0.4096, 0.7371, 0.153, 0.4624, 0.08242, 0.455, 0.08335, 0.4151, 0.1574, 0.4231, 0.06904, 0.8119, 0.003447, 0.8194, 0.008838, 0.8091, 0.06897, 0.8102, 0.6045, 0.6704, 0.6149, 0.656, 0.6253, 0.662, 0.617, 0.6736, 0.07399, 0.8554, 0.003766, 0.8637, 0.0004853, 0.8312, 0.07028, 0.8239, 0.6149, 0.7242, 0.6045, 0.7097, 0.617, 0.7064, 0.6253, 0.7179, 0.08242, 0.455, 0.153, 0.4624, 0.1496, 0.4942, 0.07951, 0.4877, 0.5345, 0.4156, 0.5464, 0.4154, 0.5467, 0.4874, 0.5341, 0.4876, 0.252, 0.8853, 0.252, 0.9329, 0.2193, 0.9327, 0.2193, 0.8856, 0.252, 0.9329, 0.2517, 0.9494, 0.219, 0.9491, 0.2193, 0.9327, 0.6045, 0.7097, 0.6045, 0.6704, 0.617, 0.6736, 0.617, 0.7064, 0.05734, 0.7123, 0.0591, 0.7266, 0.03478, 0.7364, 0.2857, 0.6279, 0.2857, 0.7083, 0.2787, 0.7014, 0.2795, 0.637, 0.5781, 0.4141, 0.5885, 0.4134, 0.5874, 0.4833, 0.5765, 0.4862, 0.5874, 0.4833, 0.5885, 0.4134, 0.5935, 0.4182, 0.5935, 0.4771, 0.5345, 0.4156, 0.5341, 0.4876, 0.53, 0.4796, 0.53, 0.4207, 0.9407, 0.2182, 0.8895, 0.2146, 0.8937, 0.1791, 0.9422, 0.1825, 0.9688, 0.3648, 0.9394, 0.3711, 0.9407, 0.2182, 0.9649, 0.2195, 0.6716, 0.8883, 0.6716, 0.9995, 0.5248, 0.9816, 0.5248, 0.9061, 0.9394, 0.3711, 0.8712, 0.3632, 0.8895, 0.2146, 0.9407, 0.2182, 0.8035, 0.3326, 0.8242, 0.3377, 0.8338, 0.4866, 0.8214, 0.4879, 0.3456, 0.7432, 0.3649, 0.7376, 0.3477, 0.8873, 0.3368, 0.8868, 0.49, 0.9083, 0.49, 0.9794, 0.4229, 0.9794, 0.4229, 0.9083, 0.5248, 0.9816, 0.5237, 0.9912, 0.4893, 0.989, 0.49, 0.9794, 0.8895, 0.2146, 0.8682, 0.2127, 0.8727, 0.1774, 0.8937, 0.1791, 0.5248, 0.9061, 0.5248, 0.9816, 0.49, 0.9794, 0.49, 0.9083, 0.5237, 0.8967, 0.5248, 0.9061, 0.49, 0.9083, 0.4893, 0.8989, 0.9649, 0.2195, 0.9407, 0.2182, 0.9422, 0.1825, 0.965, 0.1839, 0.9469, 0.1134, 0.8984, 0.11, 0.9019, 0.08386, 0.9475, 0.08706, 0.4893, 0.8989, 0.49, 0.9083, 0.4229, 0.9083, 0.4224, 0.8989, 0.965, 0.1839, 0.9422, 0.1825, 0.9469, 0.1134, 0.9695, 0.1147, 0.9422, 0.1825, 0.8937, 0.1791, 0.8984, 0.11, 0.9469, 0.1134, 0.49, 0.9794, 0.4893, 0.989, 0.4224, 0.9889, 0.4229, 0.9794, 0.8937, 0.1791, 0.8727, 0.1774, 0.8772, 0.1083, 0.8984, 0.11, 0.3973, 0.9107, 0.3973, 0.977, 0.3171, 0.9659, 0.3171, 0.9217, 0.4229, 0.9794, 0.4224, 0.9889, 0.3971, 0.9865, 0.3973, 0.977, 0.8984, 0.11, 0.8772, 0.1083, 0.8813, 0.08232, 0.9019, 0.08386, 0.4229, 0.9083, 0.4229, 0.9794, 0.3973, 0.977, 0.3973, 0.9107, 0.4224, 0.8989, 0.4229, 0.9083, 0.3973, 0.9107, 0.3971, 0.9012, 0.9695, 0.1147, 0.9469, 0.1134, 0.9475, 0.08706, 0.9687, 0.08845, 0.9457, 0.003761, 0.9146, 0.001581, 0.9146, 0.001581, 0.9457, 0.003761, 0.3971, 0.9012, 0.3973, 0.9107, 0.3171, 0.9217, 0.317, 0.9141, 0.9687, 0.08845, 0.9475, 0.08706, 0.9457, 0.003761, 0.9609, 0.004759, 0.9475, 0.08706, 0.9019, 0.08386, 0.9146, 0.001581, 0.9457, 0.003761, 0.3973, 0.977, 0.3971, 0.9865, 0.317, 0.9736, 0.3171, 0.9659, 0.9019, 0.08386, 0.8813, 0.08232, 0.8999, 0.0004853, 0.9146, 0.001581, 0.003447, 0.8194, 0.06904, 0.8119, 0.07028, 0.8239, 0.0004853, 0.8312, 0.2193, 0.8856, 0.2193, 0.9327, 0.2082, 0.9279, 0.2082, 0.8894, 0.1477, 0.5057, 0.08183, 0.499, 0.07951, 0.4877, 0.1496, 0.4942, 0.6045, 0.7097, 0.6149, 0.7242, 0.6059, 0.7322, 0.5944, 0.7142, 0.6149, 0.656, 0.6045, 0.6704, 0.5944, 0.6661, 0.6059, 0.6481, 0.2517, 0.8664, 0.252, 0.8853, 0.2193, 0.8856, 0.219, 0.8668, 0.6133, 0.3796, 0.5901, 0.3937, 0.4123, 0.3231, 0.395, 0.2607, 0.5461, 0.2982, 0.3104, 0.4781, 0.3145, 0.4776, 0.3141, 0.5394, 0.3111, 0.5404, 0.0669, 0.2772, 0.2119, 0.2497, 0.2434, 0.3262, 0.1181, 0.3373, 0.3111, 0.5404, 0.3141, 0.5394, 0.3147, 0.6258, 0.312, 0.6271, 0.3253, 0.1786, 0.3172, 0.1501, 0.3244, 0.1268, 0.3821, 0.1383, 0.3787, 0.1927, 0.9343, 0.3899, 0.9394, 0.3711, 0.9482, 0.4265, 0.9254, 0.629, 0.9007, 0.6814, 0.8968, 0.6336, 0.9205, 0.4332, 0.9205, 0.4332, 0.9146, 0.3822, 0.9343, 0.3899, 0.1946, 0.6444, 0.1838, 0.6979, 0.177, 0.6526, 0.3659, 0.3109, 0.351, 0.2826, 0.3433, 0.2494, 0.395, 0.2607, 0.4123, 0.3231, 0.008376, 0.2873, 0.0009606, 0.2634, 0.009169, 0.2349, 0.06342, 0.2218, 0.0669, 0.2772, 0.316, 0.4142, 0.2792, 0.4139, 0.2232, 0.3998, 0.2173, 0.3895, 0.2928, 0.3903, 0.3772, 0.07545, 0.4506, 0.04398, 0.5389, 0.01524, 0.5323, 0.02696, 0.4332, 0.07877, 0.06125, 0.339, 0.0197, 0.3126, 0.008376, 0.2873, 0.0669, 0.2772, 0.1181, 0.3373, 0.3244, 0.1268, 0.3359, 0.1013, 0.3772, 0.07545, 0.4332, 0.07877, 0.3821, 0.1383, 0.2232, 0.3998, 0.1346, 0.3704, 0.06125, 0.339, 0.1181, 0.3373, 0.2173, 0.3895, 0.6979, 0.6981, 0.6983, 0.7038, 0.6709, 0.7048, 0.6651, 0.6983, 0.0273, 0.1639, 0.0349, 0.1305, 0.05043, 0.1027, 0.09781, 0.09135, 0.07989, 0.1535, 0.5341, 0.4876, 0.5467, 0.4874, 0.5386, 0.5095, 0.5386, 0.5095, 0.5467, 0.4874, 0.5624, 0.5084, 0.5467, 0.4874, 0.5765, 0.4862, 0.5624, 0.5084, 0.5624, 0.5084, 0.5765, 0.4862, 0.5851, 0.5059, 0.5765, 0.4862, 0.5874, 0.4833, 0.5851, 0.5059, 0.1113, 0.5792, 0.1382, 0.5921, 0.115, 0.6016, 0.115, 0.6016, 0.1382, 0.5921, 0.1367, 0.6086, 0.5393, 0.8437, 0.5393, 0.8196, 0.5964, 0.8224, 0.5964, 0.8465, 0.53, 0.8478, 0.53, 0.8161, 0.5393, 0.8196, 0.5393, 0.8437, 0.2857, 0.7093, 0.2857, 0.7884, 0.2794, 0.7792, 0.2786, 0.7158, 0.316, 0.7413, 0.316, 0.7699, 0.3056, 0.7672, 0.3056, 0.744, 0.06853, 0.8069, 0.0146, 0.8039, 0.02498, 0.7924, 0.06688, 0.7933, 0.03478, 0.7364, 0.0591, 0.7266, 0.05968, 0.7319, 0.03273, 0.7447, 0.06897, 0.8102, 0.008838, 0.8091, 0.0146, 0.8039, 0.06853, 0.8069, 0.112, 0.5736, 0.09311, 0.5143, 0.1038, 0.5259, 0.1166, 0.5637, 0.1382, 0.5921, 0.1113, 0.5792, 0.112, 0.5736, 0.1391, 0.5861, 0.08675, 0.5089, 0.1471, 0.5071, 0.147, 0.5106, 0.09311, 0.5143, 0.316, 0.7709, 0.316, 0.809, 0.3102, 0.8048, 0.3101, 0.7758, 0.03273, 0.7447, 0.05968, 0.7319, 0.06125, 0.7457, 0.03727, 0.7546, 0.0146, 0.8039, 0.03273, 0.7447, 0.03727, 0.7546, 0.02498, 0.7924, 0.06559, 0.7834, 0.03013, 0.7877, 0.03793, 0.7591, 0.06237, 0.7561, 0.06688, 0.7933, 0.02498, 0.7924, 0.03013, 0.7877, 0.06559, 0.7834, 0.03727, 0.7546, 0.06125, 0.7457, 0.06237, 0.7561, 0.03793, 0.7591, 0.1408, 0.5724, 0.1166, 0.5637, 0.1178, 0.5595, 0.1423, 0.5622, 0.09311, 0.5143, 0.147, 0.5106, 0.1458, 0.5243, 0.1038, 0.5259, 0.1391, 0.5861, 0.112, 0.5736, 0.1166, 0.5637, 0.1408, 0.5724, 0.1096, 0.5309, 0.1452, 0.5347, 0.1423, 0.5622, 0.1178, 0.5595, 0.772, 0.6834, 0.772, 0.7235, 0.7665, 0.7189, 0.7664, 0.6883, 0.1038, 0.5259, 0.1458, 0.5243, 0.1452, 0.5347, 0.1096, 0.5309, 0.6822, 0.6638, 0.6541, 0.6298, 0.6974, 0.6112, 0.711, 0.6289, 0.6541, 0.6298, 0.6541, 0.541, 0.6974, 0.5598, 0.6974, 0.6112, 0.7716, 0.6659, 0.6822, 0.6638, 0.711, 0.6289, 0.7779, 0.6331, 0.6541, 0.541, 0.6822, 0.5074, 0.711, 0.5422, 0.6974, 0.5598, 0.6822, 0.5074, 0.7716, 0.5062, 0.7779, 0.5388, 0.711, 0.5422, 0.252, 0.9329, 0.252, 0.8853, 0.2917, 0.8841, 0.2917, 0.935, 0.2517, 0.9494, 0.252, 0.9329, 0.2917, 0.935, 0.2914, 0.9511, 0.3031, 0.6279, 0.29, 0.6779, 0.2913, 0.6631, 0.2889, 0.6308, 0.3649, 0.7376, 0.4098, 0.7246, 0.4096, 0.7371, 0.3699, 0.7358, 0.6492, 0.3239, 0.7609, 0.3174, 0.7612, 0.3304, 0.65, 0.3372, 0.312, 0.6271, 0.3147, 0.6258, 0.316, 0.7067, 0.3148, 0.7403, 0.3128, 0.7083, 0.6319, 0.4719, 0.6302, 0.4599, 0.6308, 0.4135, 0.5389, 0.01524, 0.5951, 0.0007998, 0.6319, 0.0004853, 0.6081, 0.02575, 0.5323, 0.02696, 0.6332, 0.5135, 0.6399, 0.5176, 0.6329, 0.5425, 0.6399, 0.6533, 0.6332, 0.6575, 0.6329, 0.6284, 0.5165, 0.7498, 0.4116, 0.7446, 0.4096, 0.7371, 0.5174, 0.7425, 0.673, 0.4951, 0.6399, 0.5176, 0.6332, 0.5135, 0.6669, 0.4889, 0.7586, 0.3385, 0.6504, 0.3452, 0.65, 0.3372, 0.7612, 0.3304, 0.6399, 0.6533, 0.673, 0.6761, 0.6669, 0.6824, 0.6332, 0.6575, 0.673, 0.4951, 0.7678, 0.4918, 0.7716, 0.5062, 0.6822, 0.5074, 0.9393, 0.7682, 0.9086, 0.735, 0.9393, 0.6918, 0.7219, 0.00686, 0.7763, 0.004938, 0.7784, 0.05514, 0.7221, 0.04842, 0.2648, 0.627, 0.272, 0.5357, 0.3031, 0.5378, 0.3031, 0.6057, 0.3848, 0.4185, 0.438, 0.4214, 0.4318, 0.4717, 0.3826, 0.469, 0.438, 0.4214, 0.529, 0.426, 0.529, 0.4875, 0.4318, 0.4717, 0.7763, 0.004938, 0.8055, 0.003288, 0.8106, 0.05403, 0.7784, 0.05514, 0.3826, 0.469, 0.3537, 0.4675, 0.3541, 0.4168, 0.3848, 0.4185, 0.1941, 0.4841, 0.236, 0.4843, 0.236, 0.4843, 0.1941, 0.4841, 0.5254, 0.2268, 0.3787, 0.1927, 0.3821, 0.1383, 0.5275, 0.1649, 0.3537, 0.4675, 0.3249, 0.477, 0.317, 0.4229, 0.3241, 0.4134, 0.3541, 0.4168, 0.6319, 0.4125, 0.5901, 0.3937, 0.6133, 0.3796, 0.2748, 0.01984, 0.316, 0.0004853, 0.2974, 0.03345, 0.2072, 0.9616, 0.198, 0.9711, 0.1928, 0.961, 0.1983, 0.9108, 0.8968, 0.6336, 0.9007, 0.6814, 0.8969, 0.6908, 0.8868, 0.6812, 0.2188, 0.4264, 0.2256, 0.4316, 0.2364, 0.4567, 0.236, 0.4843, 0.1941, 0.4841, 0.1938, 0.4545, 0.2038, 0.431, 0.2105, 0.4264, 0.2588, 0.5348, 0.236, 0.4843, 0.2523, 0.4823, 0.272, 0.5357, 0.2469, 0.6033, 0.2588, 0.5348, 0.272, 0.5357, 0.2648, 0.627, 0.1941, 0.4841, 0.1698, 0.5363, 0.1584, 0.5338, 0.1776, 0.482, 0.1698, 0.5363, 0.1808, 0.6034, 0.1691, 0.6266, 0.1584, 0.5338, 0.236, 0.4843, 0.2364, 0.4567, 0.247, 0.4537, 0.2523, 0.4823, 0.1938, 0.4545, 0.1941, 0.4841, 0.1776, 0.482, 0.1832, 0.4516, 0.1808, 0.6034, 0.2469, 0.6033, 0.2648, 0.627, 0.1691, 0.6266, 0.2105, 0.4264, 0.2038, 0.431, 0.2006, 0.4229, 0.2101, 0.4151, 0.2256, 0.4316, 0.2188, 0.4264, 0.2191, 0.4152, 0.2288, 0.4234, 0.2188, 0.4264, 0.2105, 0.4264, 0.2101, 0.4151, 0.2191, 0.4152, 0.2364, 0.4567, 0.2256, 0.4316, 0.2288, 0.4234, 0.247, 0.4537, 0.2038, 0.431, 0.1938, 0.4545, 0.1832, 0.4516, 0.2006, 0.4229, 0.3145, 0.4776, 0.3104, 0.4781, 0.3092, 0.4153, 0.316, 0.4151, 0.395, 0.2607, 0.3433, 0.2494, 0.3283, 0.212, 0.3253, 0.1786, 0.3787, 0.1927, 0.06342, 0.2218, 0.009169, 0.2349, 0.01208, 0.2013, 0.0273, 0.1639, 0.07989, 0.1535, 0.01165, 0.2012, 0.01208, 0.2013, 0.009169, 0.2349, 0.003998, 0.2357, 0.5461, 0.2982, 0.395, 0.2607, 0.3787, 0.1927, 0.5254, 0.2268, 0.07989, 0.1535, 0.2302, 0.1152, 0.2095, 0.187, 0.06342, 0.2218, 0.06342, 0.2218, 0.2095, 0.187, 0.2119, 0.2497, 0.0669, 0.2772, 0.3283, 0.212, 0.3282, 0.2118, 0.3205, 0.1775, 0.3253, 0.1786, 0.6709, 0.6916, 0.6651, 0.6983, 0.6329, 0.6985, 0.6332, 0.6953, 0.6651, 0.6983, 0.6709, 0.7048, 0.6332, 0.7017, 0.6329, 0.6985, 0.3041, 0.4152, 0.3053, 0.4151, 0.3053, 0.4515, 0.6308, 0.4135, 0.6302, 0.4599, 0.6295, 0.4134, 0.6302, 0.4599, 0.6284, 0.4714, 0.6295, 0.4134, 0.6983, 0.6924, 0.6979, 0.6981, 0.6651, 0.6983, 0.6709, 0.6916, 0.7307, 0.6834, 0.7218, 0.6979, 0.6979, 0.6981, 0.6983, 0.6924, 0.7218, 0.6979, 0.7307, 0.7123, 0.6983, 0.7038, 0.6979, 0.6981, 0.6312, 0.568, 0.6301, 0.5666, 0.6302, 0.4599, 0.6319, 0.4719, 0.6319, 0.6532, 0.6299, 0.6571, 0.6301, 0.5666, 0.6312, 0.568, 0.6299, 0.6571, 0.6279, 0.6526, 0.6289, 0.5678, 0.6301, 0.5666, 0.3359, 0.1013, 0.3351, 0.1012, 0.3725, 0.07497, 0.3772, 0.07545, 0.3244, 0.1268, 0.3195, 0.1252, 0.3351, 0.1012, 0.3359, 0.1013, 0.003074, 0.2882, 0.008376, 0.2873, 0.0197, 0.3126, 0.01873, 0.3123, 0.3172, 0.1501, 0.317, 0.1499, 0.3195, 0.1252, 0.3244, 0.1268, 0.3253, 0.1786, 0.3205, 0.1775, 0.317, 0.1499, 0.3172, 0.1501, 0.003998, 0.2357, 0.009169, 0.2349, 0.0009606, 0.2634, 0.0004853, 0.2634, 0.1946, 0.6444, 0.177, 0.6526, 0.173, 0.6279, 0.9146, 0.3822, 0.9028, 0.374, 0.9394, 0.3711, 0.2072, 0.6365, 0.1946, 0.6444, 0.173, 0.6279, 0.631, 0.8836, 0.6162, 0.8496, 0.631, 0.8161, 0.6319, 0.6662, 0.6319, 0.7138, 0.6301, 0.7219, 0.6278, 0.7063, 0.6278, 0.6737, 0.6301, 0.658, 0.3171, 0.9659, 0.317, 0.9736, 0.317, 0.9736, 0.3171, 0.9659, 0.9146, 0.001581, 0.8999, 0.0004853, 0.8999, 0.0004853, 0.9146, 0.001581, 0.3171, 0.9217, 0.3171, 0.9659, 0.3171, 0.9659, 0.3171, 0.9217, 0.317, 0.9141, 0.3171, 0.9217, 0.3171, 0.9217, 0.317, 0.9141, 0.9609, 0.004759, 0.9457, 0.003761, 0.9457, 0.003761, 0.9609, 0.004759, 0.1698, 0.5363, 0.1941, 0.4841, 0.1941, 0.4841, 0.1698, 0.5363, 0.1698, 0.5363, 0.1941, 0.4841, 0.1941, 0.4841, 0.1698, 0.5363, 0.2469, 0.6033, 0.1808, 0.6034, 0.1808, 0.6034, 0.2469, 0.6033, 0.236, 0.4843, 0.2588, 0.5348, 0.2588, 0.5348, 0.236, 0.4843, 0.1808, 0.6034, 0.1698, 0.5363, 0.1698, 0.5363, 0.1808, 0.6034, 0.2588, 0.5348, 0.2469, 0.6033, 0.2469, 0.6033, 0.2588, 0.5348, 0.1808, 0.6034, 0.1698, 0.5363, 0.1698, 0.5363, 0.1808, 0.6034, 0.236, 0.4843, 0.2588, 0.5348, 0.2588, 0.5348, 0.236, 0.4843, 0.1941, 0.4841, 0.236, 0.4843, 0.236, 0.4843, 0.1941, 0.4841, 0.1808, 0.6034, 0.1698, 0.5363, 0.1698, 0.5363, 0.1808, 0.6034, 0.2588, 0.5348, 0.2469, 0.6033, 0.2469, 0.6033, 0.2588, 0.5348, 0.2469, 0.6033, 0.1808, 0.6034, 0.1808, 0.6034, 0.2469, 0.6033, 0.1698, 0.5363, 0.1941, 0.4841, 0.236, 0.4843, 0.2588, 0.5348, 0.2469, 0.6033, 0.1808, 0.6034, 0.2588, 0.5348, 0.2469, 0.6033, 0.2469, 0.6033, 0.2588, 0.5348, 0.2469, 0.6033, 0.1808, 0.6034, 0.1808, 0.6034, 0.2469, 0.6033, 0.1698, 0.5363, 0.1941, 0.4841, 0.1941, 0.4841, 0.1698, 0.5363, 0.236, 0.4843, 0.2588, 0.5348, 0.2588, 0.5348, 0.236, 0.4843, 0.1941, 0.4841, 0.236, 0.4843, 0.236, 0.4843, 0.1941, 0.4841])
me_cube.materials.append(mat_material)
me_cube.materials.append(mat_material_001)
me_cube.use_remesh_preserve_volume = False
me_cube.use_remesh_preserve_attributes = False
me_cube.use_mirror_vertex_groups = False
me_cube.update()

# ---- objects
ob_cube = bpy.data.objects.new('Cube', me_cube)
ob_lamp = bpy.data.objects.new('Lamp', light_lamp)
ob_camera = bpy.data.objects.new('Camera', cam_camera)

# ---- transforms, parenting, visibility, modifiers, constraints
ob_cube.location = (0.0, -0.6089, 0.0)
ob_cube.rotation_euler = (0.0, -0.0, -4.712)
ob_cube.lock_rotations_4d = False
ob_cube.empty_display_type = 'ARROWS'
ob_cube.lineart.crease_threshold = 0.0
_m = ob_cube.modifiers.new('Mirror', 'MIRROR')
_m.use_axis = (False, True, False)
_m.use_clip = True
_m = ob_cube.modifiers.new('Decimate', 'DECIMATE')
_m.ratio = 0.25
_m = ob_cube.modifiers.new('Subsurf', 'SUBSURF')
_m.uv_smooth = 'PRESERVE_CORNERS'
_m.quality = 2
_m.subdivision_type = 'SIMPLE'
_m.show_only_control_edges = False
_m = ob_cube.modifiers.new('EdgeSplit', 'EDGE_SPLIT')
ob_lamp.location = (4.076, 1.005, 5.904)
ob_lamp.rotation_euler = (0.6503, 0.05522, 1.866)
ob_lamp.lock_rotations_4d = False
ob_lamp.empty_display_type = 'ARROWS'
ob_lamp.color = (0.0, 0.0, 0.0, 0.0)
ob_lamp.lineart.crease_threshold = 0.0
ob_camera.location = (7.481, -6.508, 5.344)
ob_camera.rotation_euler = (1.109, 0.01082, 0.8149)
ob_camera.lock_rotations_4d = False
ob_camera.empty_display_type = 'ARROWS'
ob_camera.color = (0.0, 0.0, 0.0, 0.0)
ob_camera.display_type = 'WIRE'
ob_camera.lineart.crease_threshold = 0.0

# ---- collection membership
col_collection_1.objects.link(ob_cube)
col_collection_1.objects.link(ob_lamp)
col_collection_1.objects.link(ob_camera)

# ---- scene / render settings (as saved in the file)
scene.camera = ob_camera
scene.frame_start = 1; scene.frame_end = 250; scene.frame_set(25)
scene.render.engine = 'BLENDER_EEVEE_NEXT'
scene.render.resolution_percentage = 50
scene.render.dither_intensity = 0.0
scene.cycles.use_denoising = False
scene.cycles.samples = 10
scene.cycles.sampling_pattern = 'TABULATED_SOBOL'
scene.cycles.light_sampling_threshold = 0.0
scene.cycles.use_adaptive_sampling = False
scene.cycles.use_light_tree = False
scene.cycles.blur_glossy = 0.0
scene.cycles.pixel_filter_type = 'GAUSSIAN'
scene.cycles.sample_clamp_indirect = 0.0
scene.view_settings.view_transform = 'Standard'
bpy.context.view_layer.update()
